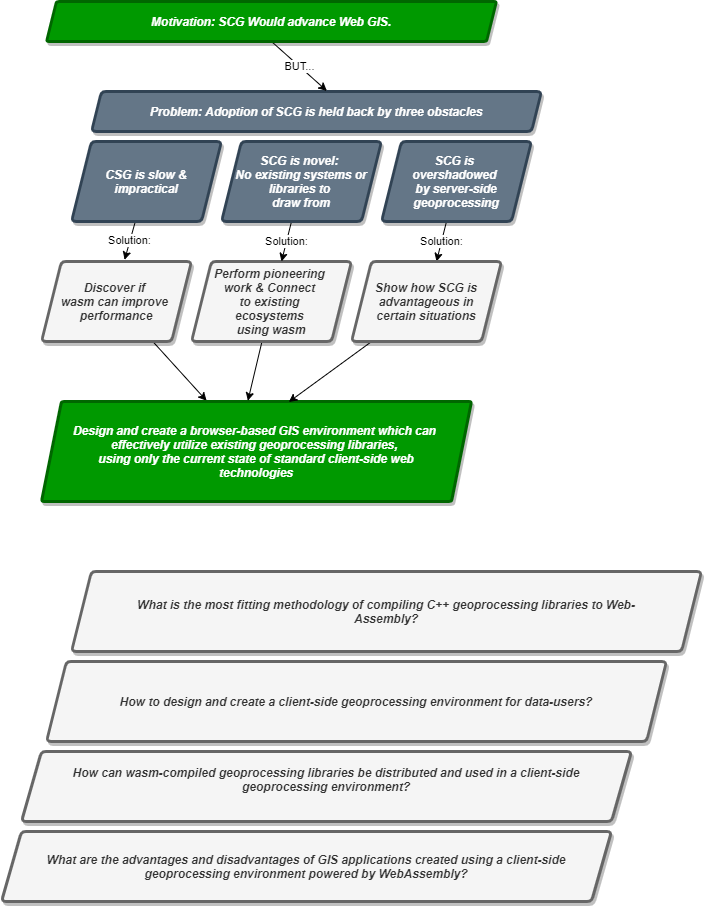

The diagram above was exported from draw.io. Its source (the exported page's mxGraphModel, read from the mxfile embedded in the PNG):
<mxGraphModel dx="1058" dy="789" grid="1" gridSize="10" guides="1" tooltips="1" connect="1" arrows="1" fold="1" page="1" pageScale="1" pageWidth="850" pageHeight="1100" math="0" shadow="0">
  <root>
    <mxCell id="0" />
    <mxCell id="1" parent="0" />
    <mxCell id="39" style="edgeStyle=none;html=1;entryX=0.384;entryY=-0.007;entryDx=0;entryDy=0;entryPerimeter=0;" parent="1" source="6" target="9" edge="1">
      <mxGeometry relative="1" as="geometry" />
    </mxCell>
    <mxCell id="6" value="&lt;b&gt;&lt;i&gt;Discover if &lt;br&gt;wasm can improve &lt;br&gt;performance&lt;br&gt;&lt;/i&gt;&lt;/b&gt;" style="shape=parallelogram;perimeter=parallelogramPerimeter;whiteSpace=wrap;html=1;fixedSize=1;fillColor=#f5f5f5;strokeColor=#666666;fontColor=#333333;rounded=1;strokeWidth=3;arcSize=9;shadow=1;fontFamily=Helvetica;" parent="1" vertex="1">
      <mxGeometry x="180" y="270" width="150" height="80" as="geometry" />
    </mxCell>
    <mxCell id="9" value="&lt;div&gt;&lt;b&gt;&lt;i&gt;Design and create a browser-based GIS environment which can&amp;nbsp;&lt;/i&gt;&lt;/b&gt;&lt;/div&gt;&lt;div&gt;&lt;b&gt;&lt;i&gt;effectively utilize existing geoprocessing libraries,&amp;nbsp;&lt;/i&gt;&lt;/b&gt;&lt;/div&gt;&lt;div&gt;&lt;b&gt;&lt;i&gt;using only the current state of standard client-side web technologies&lt;/i&gt;&lt;/b&gt;&lt;br&gt;&lt;/div&gt;" style="shape=parallelogram;perimeter=parallelogramPerimeter;whiteSpace=wrap;html=1;fixedSize=1;fillColor=#009900;strokeColor=#006600;fontColor=#ffffff;rounded=1;strokeWidth=3;arcSize=5;shadow=1;fontFamily=Helvetica;size=20;spacingLeft=20;spacingRight=20;" parent="1" vertex="1">
      <mxGeometry x="180" y="410" width="430" height="100" as="geometry" />
    </mxCell>
    <mxCell id="43" value="&lt;span style=&quot;color: rgb(0 , 0 , 0) ; font-family: &amp;#34;helvetica&amp;#34; ; font-size: 11px ; font-style: normal ; font-weight: 400 ; letter-spacing: normal ; text-align: center ; text-indent: 0px ; text-transform: none ; word-spacing: 0px ; background-color: rgb(255 , 255 , 255) ; display: inline ; float: none&quot;&gt;Solution:&lt;/span&gt;" style="edgeStyle=none;html=1;" parent="1" edge="1">
      <mxGeometry relative="1" as="geometry">
        <mxPoint x="585" y="230" as="sourcePoint" />
        <mxPoint x="575" y="270" as="targetPoint" />
        <mxPoint as="offset" />
      </mxGeometry>
    </mxCell>
    <mxCell id="10" value="&lt;i&gt;&lt;b&gt;SCG is &lt;/b&gt;&lt;br&gt;&lt;b&gt;overshadowed &lt;/b&gt;&lt;br&gt;&lt;b&gt;by server-side geoprocessing&lt;/b&gt;&lt;br&gt;&lt;/i&gt;" style="shape=parallelogram;perimeter=parallelogramPerimeter;whiteSpace=wrap;html=1;fixedSize=1;rounded=1;strokeWidth=3;arcSize=9;shadow=1;fontFamily=Helvetica;fontColor=#ffffff;strokeColor=#314354;fillColor=#647687;" parent="1" vertex="1">
      <mxGeometry x="520" y="150" width="150" height="80" as="geometry" />
    </mxCell>
    <mxCell id="38" style="edgeStyle=none;html=1;entryX=0.48;entryY=-0.007;entryDx=0;entryDy=0;entryPerimeter=0;" parent="1" source="13" target="9" edge="1">
      <mxGeometry relative="1" as="geometry" />
    </mxCell>
    <mxCell id="13" value="&lt;b&gt;&lt;i&gt;Perform pioneering &lt;br&gt;work &amp;amp; Connect &lt;br&gt;to existing &lt;br&gt;ecosystems &lt;br&gt;using wasm&lt;/i&gt;&lt;/b&gt;" style="shape=parallelogram;perimeter=parallelogramPerimeter;whiteSpace=wrap;html=1;fixedSize=1;fillColor=#f5f5f5;strokeColor=#666666;fontColor=#333333;rounded=1;strokeWidth=3;arcSize=9;shadow=1;fontFamily=Helvetica;" parent="1" vertex="1">
      <mxGeometry x="330" y="270" width="160" height="80" as="geometry" />
    </mxCell>
    <mxCell id="42" style="edgeStyle=none;html=1;" parent="1" source="14" target="13" edge="1">
      <mxGeometry relative="1" as="geometry" />
    </mxCell>
    <mxCell id="48" value="Solution:" style="edgeLabel;html=1;align=center;verticalAlign=middle;resizable=0;points=[];" parent="42" vertex="1" connectable="0">
      <mxGeometry x="-0.3193" y="1" relative="1" as="geometry">
        <mxPoint x="-3" y="6" as="offset" />
      </mxGeometry>
    </mxCell>
    <mxCell id="14" value="&lt;b&gt;&lt;i&gt;SCG is novel: &lt;br&gt;No existing systems or&lt;br&gt;libraries to &lt;br&gt;draw from&lt;br&gt;&lt;/i&gt;&lt;/b&gt;" style="shape=parallelogram;perimeter=parallelogramPerimeter;whiteSpace=wrap;html=1;fixedSize=1;rounded=1;strokeWidth=3;arcSize=9;shadow=1;fontFamily=Helvetica;fontColor=#ffffff;strokeColor=#314354;fillColor=#647687;" parent="1" vertex="1">
      <mxGeometry x="360" y="150" width="160" height="80" as="geometry" />
    </mxCell>
    <mxCell id="40" value="Solution:" style="edgeStyle=none;html=1;entryX=0.554;entryY=-0.02;entryDx=0;entryDy=0;entryPerimeter=0;" parent="1" source="15" target="6" edge="1">
      <mxGeometry relative="1" as="geometry" />
    </mxCell>
    <mxCell id="15" value="&lt;b&gt;&lt;i&gt;CSG is slow &amp;amp; impractical&lt;br&gt;&lt;/i&gt;&lt;/b&gt;" style="shape=parallelogram;perimeter=parallelogramPerimeter;whiteSpace=wrap;html=1;fixedSize=1;rounded=1;strokeWidth=3;arcSize=9;shadow=1;fontFamily=Helvetica;fontColor=#ffffff;strokeColor=#314354;fillColor=#647687;" parent="1" vertex="1">
      <mxGeometry x="210" y="150" width="150" height="80" as="geometry" />
    </mxCell>
    <mxCell id="16" value="&lt;b&gt;&lt;i&gt;Problem: Adoption of SCG is held back by three obstacles&lt;br&gt;&lt;/i&gt;&lt;/b&gt;" style="shape=parallelogram;perimeter=parallelogramPerimeter;whiteSpace=wrap;html=1;fixedSize=1;rounded=1;strokeWidth=3;arcSize=9;shadow=1;fontFamily=Helvetica;fontColor=#ffffff;strokeColor=#314354;fillColor=#647687;size=10;" parent="1" vertex="1">
      <mxGeometry x="230" y="100" width="450" height="40" as="geometry" />
    </mxCell>
    <mxCell id="44" value="BUT..." style="edgeStyle=none;html=1;exitX=0.5;exitY=1;exitDx=0;exitDy=0;entryX=0.523;entryY=-0.015;entryDx=0;entryDy=0;entryPerimeter=0;" parent="1" source="17" target="16" edge="1">
      <mxGeometry relative="1" as="geometry" />
    </mxCell>
    <mxCell id="17" value="&lt;b&gt;&lt;i&gt;Motivation: SCG Would advance Web GIS.&lt;br&gt;&lt;/i&gt;&lt;/b&gt;" style="shape=parallelogram;perimeter=parallelogramPerimeter;whiteSpace=wrap;html=1;fixedSize=1;rounded=1;strokeWidth=3;arcSize=5;shadow=1;fontFamily=Helvetica;fontColor=#ffffff;strokeColor=#006600;fillColor=#009900;size=10;" parent="1" vertex="1">
      <mxGeometry x="185" y="10" width="450" height="40" as="geometry" />
    </mxCell>
    <mxCell id="37" style="edgeStyle=none;html=1;entryX=0.575;entryY=0.005;entryDx=0;entryDy=0;entryPerimeter=0;" parent="1" source="19" target="9" edge="1">
      <mxGeometry relative="1" as="geometry" />
    </mxCell>
    <mxCell id="19" value="&lt;b&gt;&lt;i&gt;Show how SCG is advantageous in&lt;br&gt;certain situations&lt;br&gt;&lt;/i&gt;&lt;/b&gt;" style="shape=parallelogram;perimeter=parallelogramPerimeter;whiteSpace=wrap;html=1;fixedSize=1;fillColor=#f5f5f5;strokeColor=#666666;fontColor=#333333;rounded=1;strokeWidth=3;arcSize=9;shadow=1;fontFamily=Helvetica;" parent="1" vertex="1">
      <mxGeometry x="490" y="270" width="150" height="80" as="geometry" />
    </mxCell>
    <mxCell id="49" value="&lt;b&gt;&lt;i&gt;&lt;div&gt;What is the most fitting methodology of compiling C++ geoprocessing libraries to Web-&lt;/div&gt;&lt;div&gt;Assembly?&lt;/div&gt;&lt;/i&gt;&lt;/b&gt;" style="shape=parallelogram;perimeter=parallelogramPerimeter;whiteSpace=wrap;html=1;fixedSize=1;fillColor=#f5f5f5;strokeColor=#666666;fontColor=#333333;rounded=1;strokeWidth=3;arcSize=9;shadow=1;fontFamily=Helvetica;" parent="1" vertex="1">
      <mxGeometry x="210" y="580" width="630" height="80" as="geometry" />
    </mxCell>
    <mxCell id="50" value="&lt;i&gt;&lt;b&gt;How to design and create a client-side geoprocessing environment for data-users?&lt;/b&gt;&lt;br&gt;&lt;/i&gt;" style="shape=parallelogram;perimeter=parallelogramPerimeter;whiteSpace=wrap;html=1;fixedSize=1;fillColor=#f5f5f5;strokeColor=#666666;fontColor=#333333;rounded=1;strokeWidth=3;arcSize=9;shadow=1;fontFamily=Helvetica;" parent="1" vertex="1">
      <mxGeometry x="185" y="670" width="620" height="80" as="geometry" />
    </mxCell>
    <mxCell id="51" value="&lt;i&gt;&lt;div&gt;&lt;b&gt;How can wasm-compiled geoprocessing libraries be distributed and used in a client-side&lt;/b&gt;&lt;/div&gt;&lt;div&gt;&lt;b&gt;geoprocessing environment?&lt;/b&gt;&lt;/div&gt;&lt;div style=&quot;font-weight: bold&quot;&gt;&lt;br&gt;&lt;/div&gt;&lt;/i&gt;" style="shape=parallelogram;perimeter=parallelogramPerimeter;whiteSpace=wrap;html=1;fixedSize=1;fillColor=#f5f5f5;strokeColor=#666666;fontColor=#333333;rounded=1;strokeWidth=3;arcSize=9;shadow=1;fontFamily=Helvetica;" parent="1" vertex="1">
      <mxGeometry x="160" y="760" width="610" height="70" as="geometry" />
    </mxCell>
    <mxCell id="52" value="&lt;b&gt;&lt;i&gt;&lt;div&gt;What are the advantages and disadvantages of GIS applications created using a client-side&lt;/div&gt;&lt;div&gt;geoprocessing environment powered by WebAssembly?&lt;/div&gt;&lt;/i&gt;&lt;/b&gt;" style="shape=parallelogram;perimeter=parallelogramPerimeter;whiteSpace=wrap;html=1;fixedSize=1;fillColor=#f5f5f5;strokeColor=#666666;fontColor=#333333;rounded=1;strokeWidth=3;arcSize=9;shadow=1;fontFamily=Helvetica;" parent="1" vertex="1">
      <mxGeometry x="140" y="840" width="610" height="70" as="geometry" />
    </mxCell>
  </root>
</mxGraphModel>